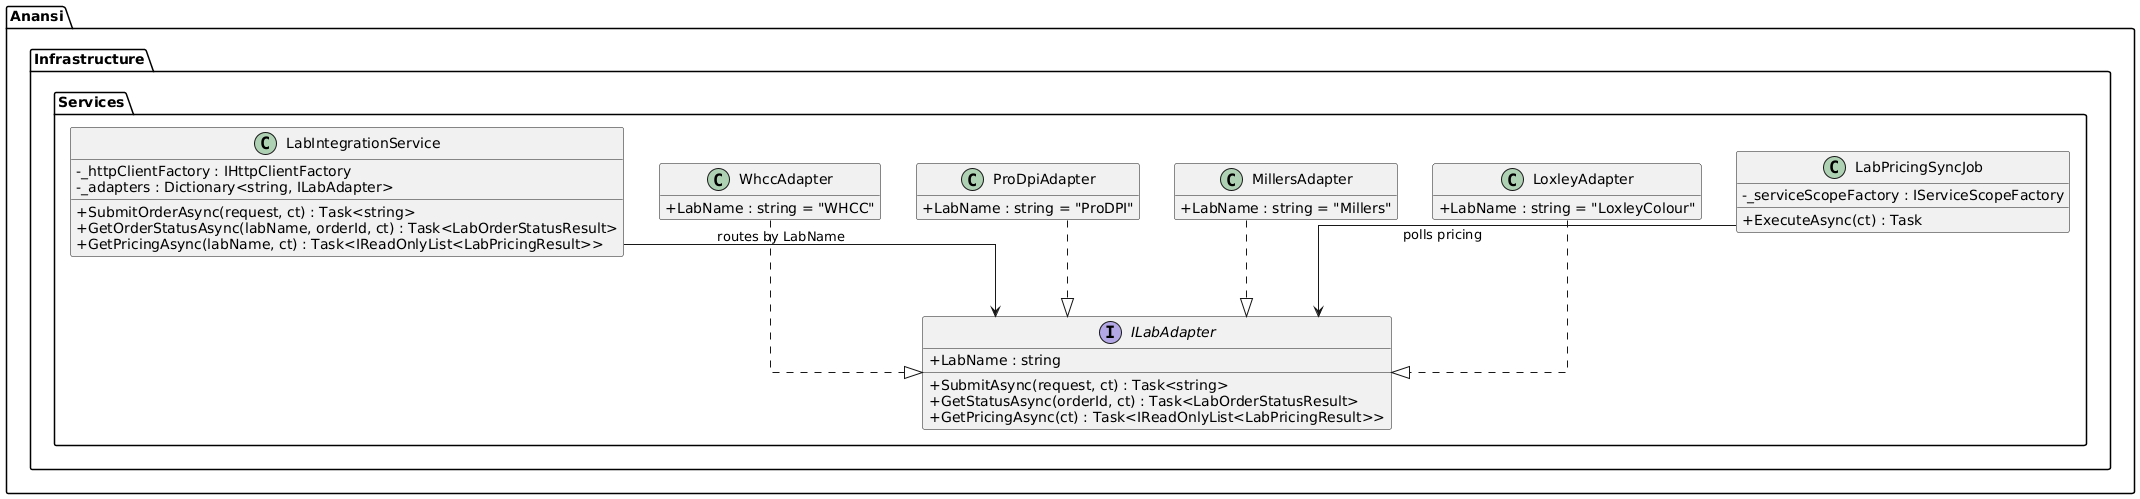

The diagram above was rendered by PlantUML. Its source (embedded in the PNG):
@startuml
skinparam classAttributeIconSize 0
skinparam linetype ortho
hide empty methods

package "Anansi.Infrastructure.Services" {
  class LabIntegrationService {
    -_httpClientFactory : IHttpClientFactory
    -_adapters : Dictionary<string, ILabAdapter>
    +SubmitOrderAsync(request, ct) : Task<string>
    +GetOrderStatusAsync(labName, orderId, ct) : Task<LabOrderStatusResult>
    +GetPricingAsync(labName, ct) : Task<IReadOnlyList<LabPricingResult>>
  }

  interface ILabAdapter {
    +LabName : string
    +SubmitAsync(request, ct) : Task<string>
    +GetStatusAsync(orderId, ct) : Task<LabOrderStatusResult>
    +GetPricingAsync(ct) : Task<IReadOnlyList<LabPricingResult>>
  }

  class WhccAdapter {
    +LabName : string = "WHCC"
  }
  class ProDpiAdapter {
    +LabName : string = "ProDPI"
  }
  class MillersAdapter {
    +LabName : string = "Millers"
  }
  class LoxleyAdapter {
    +LabName : string = "LoxleyColour"
  }

  class LabPricingSyncJob {
    -_serviceScopeFactory : IServiceScopeFactory
    +ExecuteAsync(ct) : Task
  }
}

LabIntegrationService --> ILabAdapter : routes by LabName
WhccAdapter ..|> ILabAdapter
ProDpiAdapter ..|> ILabAdapter
MillersAdapter ..|> ILabAdapter
LoxleyAdapter ..|> ILabAdapter
LabPricingSyncJob --> ILabAdapter : polls pricing

@enduml